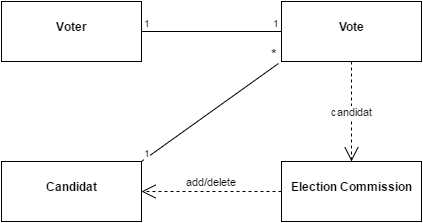

The diagram above was exported from draw.io. Its source (the exported page's mxGraphModel, read from the mxfile embedded in the PNG):
<mxGraphModel dx="872" dy="453" grid="1" gridSize="10" guides="1" tooltips="1" connect="1" arrows="1" fold="1" page="1" pageScale="1" pageWidth="826" pageHeight="1169" background="#ffffff" math="0" shadow="0">
  <root>
    <mxCell id="0" />
    <mxCell id="1" parent="0" />
    <mxCell id="15" value="&lt;p style=&quot;margin: 0px ; margin-top: 4px ; text-align: center&quot;&gt;&lt;br&gt;&lt;b&gt;Voter&lt;/b&gt;&lt;/p&gt;" style="verticalAlign=top;align=left;overflow=fill;fontSize=12;fontFamily=Helvetica;html=1;" parent="1" vertex="1">
      <mxGeometry x="150" y="100" width="140" height="60" as="geometry" />
    </mxCell>
    <mxCell id="16" value="&lt;p style=&quot;margin: 0px ; margin-top: 4px ; text-align: center&quot;&gt;&lt;br&gt;&lt;b&gt;Candidat&lt;/b&gt;&lt;/p&gt;" style="verticalAlign=top;align=left;overflow=fill;fontSize=12;fontFamily=Helvetica;html=1;" parent="1" vertex="1">
      <mxGeometry x="150" y="260" width="140" height="60" as="geometry" />
    </mxCell>
    <mxCell id="17" value="&lt;p style=&quot;margin: 0px ; margin-top: 4px ; text-align: center&quot;&gt;&lt;b&gt;&lt;br&gt;&lt;span&gt;Election Commission&lt;/span&gt;&lt;/b&gt;&lt;br&gt;&lt;/p&gt;" style="verticalAlign=top;align=left;overflow=fill;fontSize=12;fontFamily=Helvetica;html=1;" parent="1" vertex="1">
      <mxGeometry x="430" y="260" width="140" height="60" as="geometry" />
    </mxCell>
    <mxCell id="24" value="add/delete" style="endArrow=open;endSize=12;dashed=1;html=1;exitX=0;exitY=0.5;rotation=200;entryX=1;entryY=0.5;" parent="1" source="17" edge="1" target="16">
      <mxGeometry y="-10" width="160" relative="1" as="geometry">
        <mxPoint x="370" y="280" as="sourcePoint" />
        <mxPoint x="340" y="310" as="targetPoint" />
        <mxPoint as="offset" />
      </mxGeometry>
    </mxCell>
    <mxCell id="27" value="&lt;p style=&quot;margin: 0px ; margin-top: 4px ; text-align: center&quot;&gt;&lt;br&gt;&lt;b&gt;Vote&lt;/b&gt;&lt;/p&gt;" style="verticalAlign=top;align=left;overflow=fill;fontSize=12;fontFamily=Helvetica;html=1;" parent="1" vertex="1">
      <mxGeometry x="430" y="100" width="140" height="60" as="geometry" />
    </mxCell>
    <mxCell id="30" value="" style="endArrow=none;html=1;edgeStyle=orthogonalEdgeStyle;" parent="1" edge="1">
      <mxGeometry relative="1" as="geometry">
        <mxPoint x="290" y="130" as="sourcePoint" />
        <mxPoint x="430" y="130" as="targetPoint" />
      </mxGeometry>
    </mxCell>
    <mxCell id="31" value="1" style="resizable=0;html=1;align=left;verticalAlign=bottom;labelBackgroundColor=#ffffff;fontSize=10;" parent="30" connectable="0" vertex="1">
      <mxGeometry x="-1" relative="1" as="geometry" />
    </mxCell>
    <mxCell id="32" value="1" style="resizable=0;html=1;align=right;verticalAlign=bottom;labelBackgroundColor=#ffffff;fontSize=10;" parent="30" connectable="0" vertex="1">
      <mxGeometry x="1" relative="1" as="geometry" />
    </mxCell>
    <mxCell id="38" value="candidat" style="endArrow=open;endSize=12;dashed=1;html=1;exitX=0.5;exitY=1;entryX=0.5;entryY=0;" parent="1" source="27" target="17" edge="1">
      <mxGeometry width="160" relative="1" as="geometry">
        <mxPoint x="410" y="250" as="sourcePoint" />
        <mxPoint x="570" y="250" as="targetPoint" />
      </mxGeometry>
    </mxCell>
    <mxCell id="41" value="" style="endArrow=none;html=1;entryX=-0.021;entryY=1.033;entryPerimeter=0;" parent="1" target="27" edge="1">
      <mxGeometry relative="1" as="geometry">
        <mxPoint x="290" y="260" as="sourcePoint" />
        <mxPoint x="450" y="260" as="targetPoint" />
      </mxGeometry>
    </mxCell>
    <mxCell id="42" value="1" style="resizable=0;html=1;align=left;verticalAlign=bottom;labelBackgroundColor=#ffffff;fontSize=10;" parent="41" connectable="0" vertex="1">
      <mxGeometry x="-1" relative="1" as="geometry" />
    </mxCell>
    <mxCell id="43" value="&lt;font style=&quot;font-size: 14px&quot;&gt;*&lt;/font&gt;" style="resizable=0;html=1;align=right;verticalAlign=bottom;labelBackgroundColor=#ffffff;fontSize=10;" parent="41" connectable="0" vertex="1">
      <mxGeometry x="1" relative="1" as="geometry" />
    </mxCell>
  </root>
</mxGraphModel>